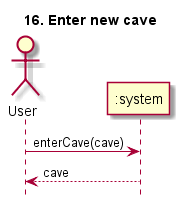

The diagram above was rendered by PlantUML. Its source (embedded in the PNG):
@startuml
hide footbox
title 16. Enter new cave

actor User
participant ":system" as System

User -> System: enterCave(cave)
System --> User: cave

@enduml